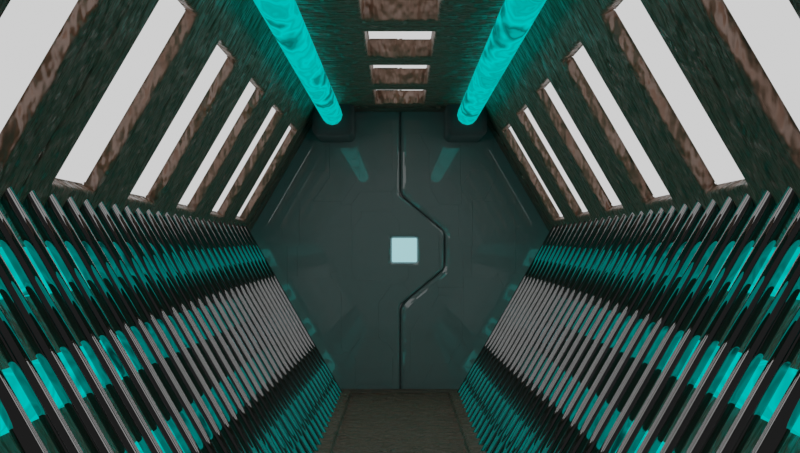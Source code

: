 # Source: corridor_a.blend  (saved by Blender 2.93.20; exported with 4.5.12 LTS)
import bpy
from mathutils import Matrix  # noqa: F401  (used for matrix-valued properties, if any)

bpy.ops.wm.read_factory_settings(use_empty=True)
scene = bpy.context.scene
scene.name = 'Scene'

# ---- collections
col_collection = bpy.data.collections.new('Collection'); scene.collection.children.link(col_collection)

# ---- materials (node trees are filled in below, after node groups)
mat_material_001 = bpy.data.materials.new('Material.001')
mat_light_panels = bpy.data.materials.new('Light Panels')
mat_material_002 = bpy.data.materials.new('Material.002')
mat_steel_pipe = bpy.data.materials.new('steel pipe')
mat_material_003 = bpy.data.materials.new('Material.003')
mat_light_panels_door = bpy.data.materials.new('Light Panels Door')
mat_material_004 = bpy.data.materials.new('Material.004')

# ---- material node trees
mat_material_001.use_nodes = True; mat_material_001.node_tree.nodes.clear()
_N = mat_material_001.node_tree.nodes; _L = mat_material_001.node_tree.links
n0 = _N.new('ShaderNodeOutputMaterial'); n0.name = 'Material Output'; n0.location = (986, -11)
n1 = _N.new('ShaderNodeDisplacement'); n1.name = 'Displacement'; n1.location = (704, -86)
n1.inputs[2].default_value = 1.0
n2 = _N.new('ShaderNodeTexNoise'); n2.name = 'Noise Texture'; n2.location = (-266, 217)
n2.inputs[2].default_value = 10.0
n3 = _N.new('ShaderNodeBsdfPrincipled'); n3.name = 'Principled BSDF'; n3.location = (-68, 398)
n3.distribution = 'GGX'
n3.subsurface_method = 'BURLEY'
n3.inputs[0].default_value = (0.1337, 0.05815, 0.03003, 1.0)
n3.inputs[3].default_value = 1.45
n3.inputs[13].default_value = 1.0
n3.inputs[27].default_value = (0.0, 0.0, 0.0, 1.0)
n3.inputs[28].default_value = 1.0
n4 = _N.new('ShaderNodeMath'); n4.name = 'Math'; n4.location = (484, -251)
n4.inputs[2].default_value = 0.0
n5 = _N.new('ShaderNodeTexVoronoi'); n5.name = 'Voronoi Texture'; n5.location = (-52, -240)
n6 = _N.new('ShaderNodeTexNoise'); n6.name = 'Noise Texture.001'; n6.location = (-56, -489)
n6.inputs[2].default_value = 20.0
n7 = _N.new('ShaderNodeValToRGB'); n7.name = 'ColorRamp'; n7.location = (164, -462)
while len(n7.color_ramp.elements) > 1: n7.color_ramp.elements.remove(n7.color_ramp.elements[-1])
n7.color_ramp.elements[0].position = 0.0; n7.color_ramp.elements[0].color = (0.8106, 0.8106, 0.8106, 1.0)
_e = n7.color_ramp.elements.new(1.0); _e.color = (1.0, 1.0, 1.0, 1.0)
_L.new(n3.outputs[0], n0.inputs[0])
_L.new(n1.outputs[0], n0.inputs[2])
_L.new(n5.outputs[1], n4.inputs[0])
_L.new(n2.outputs[0], n3.inputs[2])
_L.new(n4.outputs[0], n1.inputs[0])
_L.new(n6.outputs[0], n7.inputs[0])
_L.new(n7.outputs[0], n4.inputs[1])
n0.is_active_output = True
mat_light_panels.use_nodes = True; mat_light_panels.node_tree.nodes.clear()
_N = mat_light_panels.node_tree.nodes; _L = mat_light_panels.node_tree.links
n0 = _N.new('ShaderNodeOutputMaterial'); n0.name = 'Material Output'; n0.location = (300, 300)
n1 = _N.new('ShaderNodeEmission'); n1.name = 'Emission'; n1.location = (76, 269)
_L.new(n1.outputs[0], n0.inputs[0])
n0.is_active_output = True
mat_material_002.use_nodes = True; mat_material_002.node_tree.nodes.clear()
_N = mat_material_002.node_tree.nodes; _L = mat_material_002.node_tree.links
n0 = _N.new('ShaderNodeOutputMaterial'); n0.name = 'Material Output'; n0.location = (634, 300)
n1 = _N.new('ShaderNodeEmission'); n1.name = 'Emission'; n1.location = (436, 280)
n2 = _N.new('ShaderNodeValToRGB'); n2.name = 'ColorRamp'; n2.location = (116, 239)
while len(n2.color_ramp.elements) > 1: n2.color_ramp.elements.remove(n2.color_ramp.elements[-1])
n2.color_ramp.elements[0].position = 0.1955; n2.color_ramp.elements[0].color = (0.0, 0.0, 0.0, 1.0)
_e = n2.color_ramp.elements.new(0.7818); _e.color = (0.0, 1.0, 0.9024, 1.0)
n3 = _N.new('ShaderNodeTexNoise'); n3.name = 'Noise Texture'; n3.location = (-104, 251)
n4 = _N.new('ShaderNodeTexNoise'); n4.name = 'Noise Texture.001'; n4.location = (-329, 242)
_L.new(n1.outputs[0], n0.inputs[0])
_L.new(n3.outputs[0], n2.inputs[0])
_L.new(n2.outputs[0], n1.inputs[0])
_L.new(n4.outputs[0], n3.inputs[0])
n0.is_active_output = True
mat_steel_pipe.use_nodes = True; mat_steel_pipe.node_tree.nodes.clear()
_N = mat_steel_pipe.node_tree.nodes; _L = mat_steel_pipe.node_tree.links
n0 = _N.new('ShaderNodeBsdfPrincipled'); n0.name = 'Principled BSDF'; n0.location = (10, 300)
n0.distribution = 'GGX'
n0.subsurface_method = 'BURLEY'
n0.inputs[0].default_value = (0.2343, 0.2343, 0.2343, 1.0)
n0.inputs[1].default_value = 1.0
n0.inputs[2].default_value = 0.0
n0.inputs[3].default_value = 1.45
n0.inputs[13].default_value = 1.0
n0.inputs[27].default_value = (0.0, 0.0, 0.0, 1.0)
n0.inputs[28].default_value = 1.0
n1 = _N.new('ShaderNodeOutputMaterial'); n1.name = 'Material Output'; n1.location = (300, 300)
_L.new(n0.outputs[0], n1.inputs[0])
n1.is_active_output = True
mat_material_003.use_nodes = True; mat_material_003.node_tree.nodes.clear()
_N = mat_material_003.node_tree.nodes; _L = mat_material_003.node_tree.links
n0 = _N.new('ShaderNodeBsdfPrincipled'); n0.name = 'Principled BSDF'; n0.location = (-68, 398)
n0.distribution = 'GGX'
n0.subsurface_method = 'BURLEY'
n0.inputs[0].default_value = (0.2308, 0.2308, 0.2308, 1.0)
n0.inputs[2].default_value = 0.0
n0.inputs[3].default_value = 1.45
n0.inputs[13].default_value = 1.0
n0.inputs[27].default_value = (0.0, 0.0, 0.0, 1.0)
n0.inputs[28].default_value = 1.0
n1 = _N.new('ShaderNodeOutputMaterial'); n1.name = 'Material Output'; n1.location = (735, -11)
n2 = _N.new('ShaderNodeDisplacement'); n2.name = 'Displacement'; n2.location = (453, -86)
n2.inputs[2].default_value = 1.0
n3 = _N.new('ShaderNodeTexVoronoi'); n3.name = 'Voronoi Texture'; n3.location = (-126, -226)
n3.distance = 'CHEBYCHEV'
_L.new(n0.outputs[0], n1.inputs[0])
_L.new(n2.outputs[0], n1.inputs[2])
_L.new(n3.outputs[1], n2.inputs[0])
n1.is_active_output = True
mat_light_panels_door.use_nodes = True; mat_light_panels_door.node_tree.nodes.clear()
_N = mat_light_panels_door.node_tree.nodes; _L = mat_light_panels_door.node_tree.links
n0 = _N.new('ShaderNodeOutputMaterial'); n0.name = 'Material Output'; n0.location = (300, 300)
n1 = _N.new('ShaderNodeEmission'); n1.name = 'Emission'; n1.location = (76, 269)
n1.inputs[0].default_value = (0.4418, 0.9257, 1.0, 1.0)
_L.new(n1.outputs[0], n0.inputs[0])
n0.is_active_output = True
mat_material_004.use_nodes = True; mat_material_004.node_tree.nodes.clear()
_N = mat_material_004.node_tree.nodes; _L = mat_material_004.node_tree.links
n0 = _N.new('ShaderNodeBsdfPrincipled'); n0.name = 'Principled BSDF'; n0.location = (10, 300)
n0.distribution = 'GGX'
n0.subsurface_method = 'BURLEY'
n0.inputs[0].default_value = (0.1769, 0.1769, 0.1769, 1.0)
n0.inputs[1].default_value = 1.0
n0.inputs[2].default_value = 1.0
n0.inputs[3].default_value = 1.45
n0.inputs[13].default_value = 1.0
n0.inputs[27].default_value = (0.0, 0.0, 0.0, 1.0)
n0.inputs[28].default_value = 1.0
n1 = _N.new('ShaderNodeOutputMaterial'); n1.name = 'Material Output'; n1.location = (300, 300)
_L.new(n0.outputs[0], n1.inputs[0])
n1.is_active_output = True

# ---- world
world_world = bpy.data.worlds.new('World'); scene.world = world_world
world_world.use_nodes = True; world_world.node_tree.nodes.clear()
_N = world_world.node_tree.nodes; _L = world_world.node_tree.links
n0 = _N.new('ShaderNodeOutputWorld'); n0.name = 'World Output'; n0.location = (300, 300)
n1 = _N.new('ShaderNodeBackground'); n1.name = 'Background'; n1.location = (10, 300)
n1.inputs[0].default_value = (0.05088, 0.05088, 0.05088, 1.0)
_L.new(n1.outputs[0], n0.inputs[0])
n0.is_active_output = True
world_world.color = (0.05088, 0.05088, 0.05088)
world_world.use_sun_shadow = False
world_world.sun_shadow_jitter_overblur = 0.0

# ---- cameras
cam_camera_001 = bpy.data.cameras.new('Camera.001')

# ---- meshes
me_cylinder = bpy.data.meshes.new('Cylinder')
me_cylinder.from_pydata([(-1.0, -1.248, -2.162), (1.0, -1.248, -2.162), (-0.509, -2.251, 0.4253), (0.509, -2.251, 0.4253), (-0.509, -1.494, 1.737), (0.509, -1.494, 1.737), (-1.0, -1.5, -2.598), (1.0, -1.5, -2.598), (-1.0, -3.0, 3.676e-07), (1.0, -3.0, 1.887e-07), (-1.0, -1.5, 2.598), (1.0, -1.5, 2.598), (-1.0, -2.497, 3.156e-07), (-0.7377, -0.3532, 2.162), (0.7377, -0.3532, 2.162), (1.0, -2.497, 1.195e-07), (-0.509, -2.352, 0.4835), (-0.509, -1.595, 1.795), (0.509, -1.595, 1.795), (0.509, -2.352, 0.4835), (-1.0, -1.248, 2.162), (1.0, -1.248, 2.162), (-0.7377, -0.3532, 2.381), (0.7377, -0.3532, 2.381), (-1.0, -0.1667, -2.598), (-1.0, -0.5, -2.598), (-1.0, -0.8333, -2.598), (-1.0, -1.167, -2.598), (1.0, -1.167, -2.598), (1.0, -0.8333, -2.598), (1.0, -0.5, -2.598), (1.0, -0.1667, -2.598), (-1.0, -0.1387, -2.162), (-1.0, -0.4162, -2.162), (-1.0, -0.7319, -2.162), (-1.0, -1.009, -2.162), (1.0, -1.009, -2.162), (1.0, -0.7319, -2.162), (1.0, -0.4162, -2.162), (1.0, -0.1387, -2.162), (-1.0, -0.7319, -2.106), (-1.0, -1.009, -2.106), (1.0, -1.009, -2.106), (1.0, -0.7319, -2.106), (-1.0, 0.0, 2.598), (1.0, 0.0, 2.598), (-1.0, 0.0, 2.162), (1.0, -1.192e-07, 2.162), (-0.7377, -5.96e-08, 2.162), (0.7377, -5.96e-08, 2.162), (-0.7377, -5.96e-08, 2.381), (0.7377, -5.96e-08, 2.381), (-1.0, -1.192e-07, -2.598), (1.0, -1.49e-07, -2.598), (-1.0, -1.341e-07, -2.162), (1.0, -1.043e-07, -2.162)], [], [(27, 28, 7, 6), (6, 7, 9, 8), (8, 9, 11, 10), (4, 5, 18, 17), (36, 1, 7, 28), (12, 0, 6, 8), (1, 15, 9, 7), (20, 12, 8, 10), (15, 21, 11, 9), (46, 20, 10, 44), (0, 12, 15, 1), (35, 0, 1, 36), (3, 2, 16, 19), (4, 2, 12, 20), (3, 5, 21, 15), (5, 4, 20, 21), (2, 3, 15, 12), (16, 17, 18, 19), (2, 4, 17, 16), (5, 3, 19, 18), (48, 13, 20, 46), (13, 14, 21, 20), (49, 14, 23, 51), (14, 13, 22, 23), (54, 32, 39, 55), (32, 33, 38, 39), (33, 34, 37, 38), (34, 35, 41, 40), (55, 39, 31, 53), (39, 38, 30, 31), (38, 37, 29, 30), (37, 36, 28, 29), (0, 35, 27, 6), (35, 34, 26, 27), (34, 33, 25, 26), (33, 32, 24, 25), (52, 53, 31, 24), (24, 31, 30, 25), (25, 30, 29, 26), (26, 29, 28, 27), (40, 41, 42, 43), (35, 36, 42, 41), (37, 34, 40, 43), (36, 37, 43, 42), (13, 48, 50, 22), (22, 50, 51, 23), (14, 49, 47, 21), (21, 47, 45, 11), (10, 11, 45, 44), (32, 54, 52, 24)])
me_cylinder.polygons.foreach_set('use_smooth', [True] * 50)
me_cylinder.polygons.foreach_set('material_index', [0, 0, 0, 0, 0, 0, 0, 0, 0, 0, 0, 0, 0, 0, 0, 0, 0, 1, 0, 0, 0, 0, 0, 0, 0, 0, 0, 0, 0, 0, 0, 0, 0, 0, 0, 0, 0, 0, 0, 0, 0, 0, 0, 0, 0, 1, 0, 0, 0, 0])
_uv = me_cylinder.uv_layers.new(name='UVMap')
_uv.uv.foreach_set('vector', [0.6852, 0.5, 0.6852, 1.0, 0.6667, 1.0, 0.6667, 0.5, 0.6667, 0.5, 0.6667, 1.0, 0.5, 1.0, 0.5, 0.5, 0.5, 0.5, 0.5, 1.0, 0.3333, 1.0, 0.3333, 0.5, 0.4883, 0.1305, 0.2338, 0.1305, 0.2338, 0.1305, 0.4883, 0.1305, 0.423, 0.1723, 0.423, 0.1501, 0.4578, 0.13, 0.4578, 0.1567, 0.75, 0.05024, 0.923, 0.1501, 0.9578, 0.13, 0.75, 0.01, 0.423, 0.1501, 0.25, 0.05024, 0.25, 0.01, 0.4578, 0.13, 0.577, 0.1501, 0.75, 0.05024, 0.75, 0.01, 0.5422, 0.13, 0.25, 0.05024, 0.077, 0.1501, 0.04215, 0.13, 0.25, 0.01, 0.577, 0.25, 0.577, 0.1501, 0.5422, 0.13, 0.5422, 0.25, 0.923, 0.1501, 0.75, 0.05024, 0.25, 0.05024, 0.423, 0.1501, 0.923, 0.1723, 0.923, 0.1501, 0.423, 0.1501, 0.423, 0.1723, 0.3387, 0.06988, 0.5932, 0.06988, 0.5932, 0.06988, 0.3387, 0.06988, 0.4883, 0.1305, 0.5932, 0.06988, 0.75, 0.05024, 0.577, 0.1501, 0.3387, 0.06988, 0.2338, 0.1305, 0.077, 0.1501, 0.25, 0.05024, 0.2338, 0.1305, 0.4883, 0.1305, 0.577, 0.1501, 0.077, 0.1501, 0.5932, 0.06988, 0.3387, 0.06988, 0.25, 0.05024, 0.75, 0.05024, 0.5932, 0.06988, 0.4883, 0.1305, 0.2338, 0.1305, 0.3387, 0.06988, 0.5932, 0.06988, 0.4883, 0.1305, 0.4883, 0.1305, 0.5932, 0.06988, 0.2338, 0.1305, 0.3387, 0.06988, 0.3387, 0.06988, 0.2338, 0.1305, 0.5114, 0.25, 0.5114, 0.1711, 0.577, 0.1501, 0.577, 0.25, 0.5114, 0.1711, 0.1426, 0.1711, 0.077, 0.1501, 0.577, 0.1501, 0.1426, 0.25, 0.1426, 0.1711, 0.1426, 0.1711, 0.1426, 0.25, 0.1426, 0.1711, 0.5114, 0.1711, 0.5114, 0.1711, 0.1426, 0.1711, 0.923, 0.25, 0.923, 0.2389, 0.423, 0.2389, 0.423, 0.25, 0.923, 0.2389, 0.923, 0.2167, 0.423, 0.2167, 0.423, 0.2389, 0.923, 0.2167, 0.923, 0.1945, 0.423, 0.1945, 0.423, 0.2167, 0.923, 0.1945, 0.923, 0.1723, 0.923, 0.1723, 0.923, 0.1945, 0.423, 0.25, 0.423, 0.2389, 0.4578, 0.2367, 0.4578, 0.25, 0.423, 0.2389, 0.423, 0.2167, 0.4578, 0.21, 0.4578, 0.2367, 0.423, 0.2167, 0.423, 0.1945, 0.4578, 0.1833, 0.4578, 0.21, 0.423, 0.1945, 0.423, 0.1723, 0.4578, 0.1567, 0.4578, 0.1833, 0.923, 0.1501, 0.923, 0.1723, 0.9578, 0.1567, 0.9578, 0.13, 0.923, 0.1723, 0.923, 0.1945, 0.9578, 0.1833, 0.9578, 0.1567, 0.923, 0.1945, 0.923, 0.2167, 0.9578, 0.21, 0.9578, 0.1833, 0.923, 0.2167, 0.923, 0.2389, 0.9578, 0.2367, 0.9578, 0.21, 0.75, 0.5, 0.75, 1.0, 0.7407, 1.0, 0.7407, 0.5, 0.7407, 0.5, 0.7407, 1.0, 0.7222, 1.0, 0.7222, 0.5, 0.7222, 0.5, 0.7222, 1.0, 0.7037, 1.0, 0.7037, 0.5, 0.7037, 0.5, 0.7037, 1.0, 0.6852, 1.0, 0.6852, 0.5, 0.923, 0.1945, 0.923, 0.1723, 0.423, 0.1723, 0.423, 0.1945, 0.923, 0.1723, 0.423, 0.1723, 0.423, 0.1723, 0.923, 0.1723, 0.423, 0.1945, 0.923, 0.1945, 0.923, 0.1945, 0.423, 0.1945, 0.423, 0.1723, 0.423, 0.1945, 0.423, 0.1945, 0.423, 0.1723, 0.5114, 0.1711, 0.5114, 0.25, 0.5114, 0.25, 0.5114, 0.1711, 0.5114, 0.1711, 0.5114, 0.25, 0.1426, 0.25, 0.1426, 0.1711, 0.1426, 0.1711, 0.1426, 0.25, 0.077, 0.25, 0.077, 0.1501, 0.077, 0.1501, 0.077, 0.25, 0.04215, 0.25, 0.04215, 0.13, 0.3333, 0.5, 0.3333, 1.0, 0.25, 1.0, 0.25, 0.5, 0.923, 0.2389, 0.923, 0.25, 0.9578, 0.25, 0.9578, 0.2367])
me_cylinder.materials.append(mat_material_001)
me_cylinder.materials.append(mat_light_panels)
me_cylinder.use_remesh_fix_poles = True
me_cylinder.use_remesh_preserve_attributes = False
me_cylinder.update()
me_cylinder_003 = bpy.data.meshes.new('Cylinder.003')
me_cylinder_003.from_pydata([(-6.906e-09, 0.835, -0.261), (-2.712e-09, 0.835, 0.261), (0.7232, 0.4175, -0.261), (0.7232, 0.4175, 0.261), (0.7232, -0.4175, -0.261), (0.7232, -0.4175, 0.261), (-8.297e-08, -0.835, -0.261), (-7.878e-08, -0.835, 0.261), (-0.7232, -0.4175, -0.261), (-0.7232, -0.4175, 0.261), (-0.7232, 0.4175, -0.261), (-0.7232, 0.4175, 0.261), (0.0, 1.0, -1.0), (0.866, 0.5, -1.0), (0.866, 0.5, 1.0), (0.0, 1.0, 1.0), (0.866, -0.5, -1.0), (0.866, -0.5, 1.0), (-8.742e-08, -1.0, -1.0), (-8.742e-08, -1.0, 1.0), (-0.866, -0.5, -1.0), (-0.866, -0.5, 1.0), (-0.866, 0.5, -1.0), (-0.866, 0.5, 1.0), (-6.906e-09, 0.835, -0.8172), (0.7232, 0.4175, -0.8172), (0.7232, 0.4175, 0.8172), (-2.712e-09, 0.835, 0.8172), (0.7232, -0.4175, -0.8172), (0.7232, -0.4175, 0.8172), (-8.297e-08, -0.835, -0.8172), (-7.878e-08, -0.835, 0.8172), (-0.7232, -0.4175, -0.8172), (-0.7232, -0.4175, 0.8172), (-0.7232, 0.4175, -0.8172), (-0.7232, 0.4175, 0.8172), (-0.8029, -0.4636, -0.261), (-0.8029, -0.4636, 0.261), (-0.8029, 0.4636, -0.261), (-0.8029, 0.4636, 0.261), (-2.536e-09, 0.9271, -0.261), (6.726e-10, 0.9271, 0.261), (0.8029, 0.4636, -0.261), (0.8029, 0.4636, 0.261), (0.8029, -0.4636, -0.261), (0.8029, -0.4636, 0.261), (-8.699e-08, -0.9271, -0.261), (-8.378e-08, -0.9271, 0.261)], [], [(12, 15, 14, 13), (13, 14, 17, 16), (16, 17, 19, 18), (18, 19, 21, 20), (5, 3, 43, 45), (20, 21, 23, 22), (22, 23, 15, 12), (6, 8, 36, 46), (25, 24, 12, 13), (27, 26, 14, 15), (28, 25, 13, 16), (26, 29, 17, 14), (30, 28, 16, 18), (29, 31, 19, 17), (32, 30, 18, 20), (31, 33, 21, 19), (34, 32, 20, 22), (33, 35, 23, 21), (24, 34, 22, 12), (35, 27, 15, 23), (11, 9, 37, 39), (2, 4, 44, 42), (7, 5, 45, 47), (8, 10, 38, 36), (2, 0, 24, 25), (1, 3, 26, 27), (4, 2, 25, 28), (3, 5, 29, 26), (6, 4, 28, 30), (5, 7, 31, 29), (8, 6, 30, 32), (7, 9, 33, 31), (10, 8, 32, 34), (9, 11, 35, 33), (0, 10, 34, 24), (11, 1, 27, 35), (38, 40, 41, 39), (36, 38, 39, 37), (40, 42, 43, 41), (42, 44, 45, 43), (44, 46, 47, 45), (46, 36, 37, 47), (10, 0, 40, 38), (0, 2, 42, 40), (9, 7, 47, 37), (4, 6, 46, 44), (1, 11, 39, 41), (3, 1, 41, 43)])
_uv = me_cylinder_003.uv_layers.new(name='UVMap')
_uv.uv.foreach_set('vector', [1.0, 0.5, 1.0, 1.0, 0.8333, 1.0, 0.8333, 0.5, 0.8333, 0.5, 0.8333, 1.0, 0.6667, 1.0, 0.6667, 0.5, 0.6667, 0.5, 0.6667, 1.0, 0.5, 1.0, 0.5, 0.5, 0.5, 0.5, 0.5, 1.0, 0.3333, 1.0, 0.3333, 0.5, 0.5937, 0.1498, 0.5937, 0.3502, 0.5937, 0.3502, 0.5937, 0.1498, 0.3333, 0.5, 0.3333, 1.0, 0.1667, 1.0, 0.1667, 0.5, 0.1667, 0.5, 0.1667, 1.0, -8.941e-08, 1.0, -8.941e-08, 0.5, 0.5799, 0.04959, 0.4063, 0.1498, 0.4063, 0.1498, 0.5799, 0.04959, 0.9236, 0.3502, 0.75, 0.4504, 0.75, 0.49, 0.9578, 0.37, 0.25, 0.4504, 0.4236, 0.3502, 0.4578, 0.37, 0.25, 0.49, 0.9236, 0.1498, 0.9236, 0.3502, 0.9578, 0.37, 0.9578, 0.13, 0.4236, 0.3502, 0.4236, 0.1498, 0.4578, 0.13, 0.4578, 0.37, 0.75, 0.04959, 0.9236, 0.1498, 0.9578, 0.13, 0.75, 0.01, 0.4236, 0.1498, 0.25, 0.04959, 0.25, 0.01, 0.4578, 0.13, 0.5764, 0.1498, 0.75, 0.04959, 0.75, 0.01, 0.5422, 0.13, 0.25, 0.04959, 0.07644, 0.1498, 0.04215, 0.13, 0.25, 0.01, 0.5764, 0.3502, 0.5764, 0.1498, 0.5422, 0.13, 0.5422, 0.37, 0.07644, 0.1498, 0.07644, 0.3502, 0.04215, 0.37, 0.04215, 0.13, 0.75, 0.4504, 0.5764, 0.3502, 0.5422, 0.37, 0.75, 0.49, 0.07644, 0.3502, 0.25, 0.4504, 0.25, 0.49, 0.04215, 0.37, 0.2466, 0.3502, 0.2466, 0.1498, 0.2466, 0.1498, 0.2466, 0.3502, 0.7534, 0.3502, 0.7534, 0.1498, 0.7534, 0.1498, 0.7534, 0.3502, 0.4201, 0.04959, 0.5937, 0.1498, 0.5937, 0.1498, 0.4201, 0.04959, 0.4063, 0.1498, 0.4063, 0.3502, 0.4063, 0.3502, 0.4063, 0.1498, 0.7534, 0.3502, 0.5799, 0.4504, 0.75, 0.4504, 0.9236, 0.3502, 0.4201, 0.4504, 0.5937, 0.3502, 0.4236, 0.3502, 0.25, 0.4504, 0.7534, 0.1498, 0.7534, 0.3502, 0.9236, 0.3502, 0.9236, 0.1498, 0.5937, 0.3502, 0.5937, 0.1498, 0.4236, 0.1498, 0.4236, 0.3502, 0.5799, 0.04959, 0.7534, 0.1498, 0.9236, 0.1498, 0.75, 0.04959, 0.5937, 0.1498, 0.4201, 0.04959, 0.25, 0.04959, 0.4236, 0.1498, 0.4063, 0.1498, 0.5799, 0.04959, 0.75, 0.04959, 0.5764, 0.1498, 0.4201, 0.04959, 0.2466, 0.1498, 0.07644, 0.1498, 0.25, 0.04959, 0.4063, 0.3502, 0.4063, 0.1498, 0.5764, 0.1498, 0.5764, 0.3502, 0.2466, 0.1498, 0.2466, 0.3502, 0.07644, 0.3502, 0.07644, 0.1498, 0.5799, 0.4504, 0.4063, 0.3502, 0.5764, 0.3502, 0.75, 0.4504, 0.2466, 0.3502, 0.4201, 0.4504, 0.25, 0.4504, 0.07644, 0.3502, 0.4063, 0.3502, 0.5799, 0.4504, 0.4201, 0.4504, 0.2466, 0.3502, 0.4063, 0.1498, 0.4063, 0.3502, 0.2466, 0.3502, 0.2466, 0.1498, 0.5799, 0.4504, 0.7534, 0.3502, 0.5937, 0.3502, 0.4201, 0.4504, 0.7534, 0.3502, 0.7534, 0.1498, 0.5937, 0.1498, 0.5937, 0.3502, 0.7534, 0.1498, 0.5799, 0.04959, 0.4201, 0.04959, 0.5937, 0.1498, 0.5799, 0.04959, 0.4063, 0.1498, 0.2466, 0.1498, 0.4201, 0.04959, 0.4063, 0.3502, 0.5799, 0.4504, 0.5799, 0.4504, 0.4063, 0.3502, 0.5799, 0.4504, 0.7534, 0.3502, 0.7534, 0.3502, 0.5799, 0.4504, 0.2466, 0.1498, 0.4201, 0.04959, 0.4201, 0.04959, 0.2466, 0.1498, 0.7534, 0.1498, 0.5799, 0.04959, 0.5799, 0.04959, 0.7534, 0.1498, 0.4201, 0.4504, 0.2466, 0.3502, 0.2466, 0.3502, 0.4201, 0.4504, 0.5937, 0.3502, 0.4201, 0.4504, 0.4201, 0.4504, 0.5937, 0.3502])
me_cylinder_003.materials.append(mat_material_001)
me_cylinder_003.use_remesh_fix_poles = True
me_cylinder_003.use_remesh_preserve_attributes = False
me_cylinder_003.update()
me_cube_001 = bpy.data.meshes.new('Cube.001')
me_cube_001.from_pydata([(11.8, 0.0, -2.6), (11.8, 0.0, 2.6), (11.8, 3.0, -2.6), (11.8, 3.0, 2.6), (12.2, 0.0, -2.6), (12.2, 0.0, 2.6), (12.2, 3.0, -2.6), (12.2, 3.0, 2.6), (11.8, 0.0, -0.8667), (11.8, 0.0, 0.8667), (11.8, 3.0, 0.8667), (11.8, 3.0, -0.8667), (12.2, 3.0, 0.8667), (12.2, 3.0, -0.8667), (12.2, 0.0, 0.8667), (12.2, 0.0, -0.8667), (11.8, -0.7, -0.2889), (11.8, -0.7, 0.2889), (11.8, 3.0, 0.2889), (11.8, 3.0, -0.2889), (12.2, 3.0, 0.2889), (12.2, 3.0, -0.2889), (12.2, -0.7, 0.2889), (12.2, -0.7, -0.2889), (11.8, 1.016, -2.6), (11.8, 1.016, 2.6), (12.2, 1.016, -2.6), (12.2, 1.016, 2.6), (12.2, 1.016, -0.8667), (12.2, 1.016, 0.8667), (11.8, 1.016, -0.8667), (11.8, 1.016, 0.8667), (11.8, 0.5534, -0.2889), (11.8, 0.5534, 0.2889), (12.2, 0.5534, -0.2889), (12.2, 0.5534, 0.2889), (11.8, 0.6775, -2.6), (11.8, 0.3387, -2.6), (12.2, 0.6775, 2.6), (12.2, 0.3387, 2.6), (12.2, 0.6775, -0.8667), (12.2, 0.3387, -0.8667), (12.2, 0.6775, 0.8667), (12.2, 0.3387, 0.8667), (12.2, 0.1356, -0.2889), (12.2, -0.2822, -0.2889), (12.2, 0.1356, 0.2889), (12.2, -0.2822, 0.2889), (11.8, 0.3387, 2.6), (11.8, 0.6775, 2.6), (12.2, 0.3387, -2.6), (12.2, 0.6775, -2.6), (11.8, 0.3387, -0.8667), (11.8, 0.6775, -0.8667), (11.8, 0.3387, 0.8667), (11.8, 0.6775, 0.8667), (11.8, -0.2822, -0.2021), (11.8, 0.1356, -0.2021), (11.8, -0.2822, 0.2021), (11.8, 0.1356, 0.2021), (11.88, -0.2822, -0.2021), (11.88, 0.1356, -0.2021), (11.88, -0.2822, 0.2021), (11.88, 0.1356, 0.2021)], [], [(31, 25, 3, 10), (10, 3, 7, 12), (43, 39, 5, 14), (14, 5, 1, 9), (37, 50, 4, 0), (39, 48, 1, 5), (4, 15, 8, 0), (22, 14, 9, 17), (50, 41, 15, 4), (47, 43, 14, 22), (2, 11, 13, 6), (18, 10, 12, 20), (24, 30, 11, 2), (33, 31, 10, 18), (30, 32, 19, 11), (32, 33, 18, 19), (11, 19, 21, 13), (19, 18, 20, 21), (41, 45, 23, 15), (45, 47, 22, 23), (15, 23, 16, 8), (23, 22, 17, 16), (21, 20, 35, 34), (13, 21, 34, 28), (57, 59, 33, 32), (53, 57, 32, 30), (59, 55, 31, 33), (36, 53, 30, 24), (20, 12, 29, 35), (6, 13, 28, 26), (7, 3, 25, 27), (2, 6, 26, 24), (12, 7, 27, 29), (55, 49, 25, 31), (9, 1, 48, 54), (54, 48, 49, 55), (0, 8, 52, 37), (37, 52, 53, 36), (17, 9, 54, 58), (58, 54, 55, 59), (8, 16, 56, 52), (52, 56, 57, 53), (16, 17, 58, 56), (58, 59, 63, 62), (34, 35, 46, 44), (44, 46, 47, 45), (28, 34, 44, 40), (40, 44, 45, 41), (35, 29, 42, 46), (46, 42, 43, 47), (26, 28, 40, 51), (51, 40, 41, 50), (27, 25, 49, 38), (38, 49, 48, 39), (24, 26, 51, 36), (36, 51, 50, 37), (29, 27, 38, 42), (42, 38, 39, 43), (60, 62, 63, 61), (57, 56, 60, 61), (56, 58, 62, 60), (59, 57, 61, 63)])
me_cube_001.polygons.foreach_set('material_index', [0, 0, 0, 0, 0, 0, 0, 0, 0, 0, 0, 0, 0, 0, 0, 0, 0, 0, 0, 0, 0, 0, 0, 0, 0, 0, 0, 0, 0, 0, 0, 0, 0, 0, 0, 0, 0, 0, 0, 0, 0, 0, 0, 0, 0, 0, 0, 0, 0, 0, 0, 0, 0, 0, 0, 0, 0, 0, 1, 0, 0, 0])
_uv = me_cube_001.uv_layers.new(name='UVMap')
_uv.uv.foreach_set('vector', [0.5417, 0.08469, 0.625, 0.08469, 0.625, 0.25, 0.5417, 0.25, 0.5417, 0.25, 0.625, 0.25, 0.625, 0.5, 0.5417, 0.5, 0.5417, 0.7218, 0.625, 0.7218, 0.625, 0.75, 0.5417, 0.75, 0.5417, 0.75, 0.625, 0.75, 0.625, 1.0, 0.5417, 1.0, 0.125, 0.7218, 0.375, 0.7218, 0.375, 0.75, 0.125, 0.75, 0.625, 0.7218, 0.875, 0.7218, 0.875, 0.75, 0.625, 0.75, 0.375, 0.75, 0.4583, 0.75, 0.4583, 1.0, 0.375, 1.0, 0.5139, 0.75, 0.5417, 0.75, 0.5417, 1.0, 0.5139, 1.0, 0.375, 0.7218, 0.4583, 0.7218, 0.4583, 0.75, 0.375, 0.75, 0.5139, 0.7218, 0.5417, 0.7218, 0.5417, 0.75, 0.5139, 0.75, 0.375, 0.25, 0.4583, 0.25, 0.4583, 0.5, 0.375, 0.5, 0.5139, 0.25, 0.5417, 0.25, 0.5417, 0.5, 0.5139, 0.5, 0.375, 0.08469, 0.4583, 0.08469, 0.4583, 0.25, 0.375, 0.25, 0.5139, 0.08469, 0.5417, 0.08469, 0.5417, 0.25, 0.5139, 0.25, 0.4583, 0.08469, 0.4861, 0.08469, 0.4861, 0.25, 0.4583, 0.25, 0.4861, 0.08469, 0.5139, 0.08469, 0.5139, 0.25, 0.4861, 0.25, 0.4583, 0.25, 0.4861, 0.25, 0.4861, 0.5, 0.4583, 0.5, 0.4861, 0.25, 0.5139, 0.25, 0.5139, 0.5, 0.4861, 0.5, 0.4583, 0.7218, 0.4861, 0.7218, 0.4861, 0.75, 0.4583, 0.75, 0.4861, 0.7218, 0.5139, 0.7218, 0.5139, 0.75, 0.4861, 0.75, 0.4583, 0.75, 0.4861, 0.75, 0.4861, 1.0, 0.4583, 1.0, 0.4861, 0.75, 0.5139, 0.75, 0.5139, 1.0, 0.4861, 1.0, 0.4861, 0.5, 0.5139, 0.5, 0.5139, 0.6653, 0.4861, 0.6653, 0.4583, 0.5, 0.4861, 0.5, 0.4861, 0.6653, 0.4583, 0.6653, 0.4861, 0.05646, 0.5139, 0.05646, 0.5139, 0.08469, 0.4861, 0.08469, 0.4583, 0.05646, 0.4861, 0.05646, 0.4861, 0.08469, 0.4583, 0.08469, 0.5139, 0.05646, 0.5417, 0.05646, 0.5417, 0.08469, 0.5139, 0.08469, 0.375, 0.05646, 0.4583, 0.05646, 0.4583, 0.08469, 0.375, 0.08469, 0.5139, 0.5, 0.5417, 0.5, 0.5417, 0.6653, 0.5139, 0.6653, 0.375, 0.5, 0.4583, 0.5, 0.4583, 0.6653, 0.375, 0.6653, 0.625, 0.5, 0.875, 0.5, 0.875, 0.6653, 0.625, 0.6653, 0.125, 0.5, 0.375, 0.5, 0.375, 0.6653, 0.125, 0.6653, 0.5417, 0.5, 0.625, 0.5, 0.625, 0.6653, 0.5417, 0.6653, 0.5417, 0.05646, 0.625, 0.05646, 0.625, 0.08469, 0.5417, 0.08469, 0.5417, 0.0, 0.625, 0.0, 0.625, 0.02823, 0.5417, 0.02823, 0.5417, 0.02823, 0.625, 0.02823, 0.625, 0.05646, 0.5417, 0.05646, 0.375, 0.0, 0.4583, 0.0, 0.4583, 0.02823, 0.375, 0.02823, 0.375, 0.02823, 0.4583, 0.02823, 0.4583, 0.05646, 0.375, 0.05646, 0.5139, 0.0, 0.5417, 0.0, 0.5417, 0.02823, 0.5139, 0.02823, 0.5139, 0.02823, 0.5417, 0.02823, 0.5417, 0.05646, 0.5139, 0.05646, 0.4583, 0.0, 0.4861, 0.0, 0.4861, 0.02823, 0.4583, 0.02823, 0.4583, 0.02823, 0.4861, 0.02823, 0.4861, 0.05646, 0.4583, 0.05646, 0.4861, 0.0, 0.5139, 0.0, 0.5139, 0.02823, 0.4861, 0.02823, 0.5139, 0.02823, 0.5139, 0.05646, 0.5139, 0.05646, 0.5139, 0.02823, 0.4861, 0.6653, 0.5139, 0.6653, 0.5139, 0.6935, 0.4861, 0.6935, 0.4861, 0.6935, 0.5139, 0.6935, 0.5139, 0.7218, 0.4861, 0.7218, 0.4583, 0.6653, 0.4861, 0.6653, 0.4861, 0.6935, 0.4583, 0.6935, 0.4583, 0.6935, 0.4861, 0.6935, 0.4861, 0.7218, 0.4583, 0.7218, 0.5139, 0.6653, 0.5417, 0.6653, 0.5417, 0.6935, 0.5139, 0.6935, 0.5139, 0.6935, 0.5417, 0.6935, 0.5417, 0.7218, 0.5139, 0.7218, 0.375, 0.6653, 0.4583, 0.6653, 0.4583, 0.6935, 0.375, 0.6935, 0.375, 0.6935, 0.4583, 0.6935, 0.4583, 0.7218, 0.375, 0.7218, 0.625, 0.6653, 0.875, 0.6653, 0.875, 0.6935, 0.625, 0.6935, 0.625, 0.6935, 0.875, 0.6935, 0.875, 0.7218, 0.625, 0.7218, 0.125, 0.6653, 0.375, 0.6653, 0.375, 0.6935, 0.125, 0.6935, 0.125, 0.6935, 0.375, 0.6935, 0.375, 0.7218, 0.125, 0.7218, 0.5417, 0.6653, 0.625, 0.6653, 0.625, 0.6935, 0.5417, 0.6935, 0.5417, 0.6935, 0.625, 0.6935, 0.625, 0.7218, 0.5417, 0.7218, 0.4861, 0.02823, 0.5139, 0.02823, 0.5139, 0.05646, 0.4861, 0.05646, 0.4861, 0.05646, 0.4861, 0.02823, 0.4861, 0.02823, 0.4861, 0.05646, 0.4861, 0.02823, 0.5139, 0.02823, 0.5139, 0.02823, 0.4861, 0.02823, 0.5139, 0.05646, 0.4861, 0.05646, 0.4861, 0.05646, 0.5139, 0.05646])
me_cube_001.materials.append(mat_material_003)
me_cube_001.materials.append(mat_light_panels_door)
me_cube_001.use_remesh_fix_poles = True
me_cube_001.use_remesh_preserve_attributes = False
me_cube_001.update()
me_cube_002 = bpy.data.meshes.new('Cube.002')
me_cube_002.from_pydata([(11.8, 0.0, -2.6), (11.8, 0.0, 2.6), (11.8, 3.0, -2.6), (11.8, 3.0, 2.6), (12.2, 0.0, -2.6), (12.2, 0.0, 2.6), (12.2, 3.0, -2.6), (12.2, 3.0, 2.6), (11.8, 0.0, -0.8667), (11.8, 0.0, 0.8667), (11.8, 3.0, 0.8667), (11.8, 3.0, -0.8667), (12.2, 3.0, 0.8667), (12.2, 3.0, -0.8667), (12.2, 0.0, 0.8667), (12.2, 0.0, -0.8667), (11.8, 0.0, -0.2889), (11.8, 0.0, 0.2889), (11.8, 2.3, 0.2889), (11.8, 2.3, -0.2889), (12.2, 2.3, 0.2889), (12.2, 2.3, -0.2889), (12.2, 0.0, 0.2889), (12.2, 0.0, -0.2889)], [], [(9, 1, 3, 10), (10, 3, 7, 12), (12, 7, 5, 14), (14, 5, 1, 9), (2, 6, 4, 0), (7, 3, 1, 5), (4, 15, 8, 0), (22, 14, 9, 17), (6, 13, 15, 4), (20, 12, 14, 22), (2, 11, 13, 6), (18, 10, 12, 20), (0, 8, 11, 2), (17, 9, 10, 18), (8, 16, 19, 11), (16, 17, 18, 19), (11, 19, 21, 13), (19, 18, 20, 21), (13, 21, 23, 15), (21, 20, 22, 23), (15, 23, 16, 8), (23, 22, 17, 16)])
_uv = me_cube_002.uv_layers.new(name='UVMap')
_uv.uv.foreach_set('vector', [0.5417, 0.0, 0.625, 0.0, 0.625, 0.25, 0.5417, 0.25, 0.5417, 0.25, 0.625, 0.25, 0.625, 0.5, 0.5417, 0.5, 0.5417, 0.5, 0.625, 0.5, 0.625, 0.75, 0.5417, 0.75, 0.5417, 0.75, 0.625, 0.75, 0.625, 1.0, 0.5417, 1.0, 0.125, 0.5, 0.375, 0.5, 0.375, 0.75, 0.125, 0.75, 0.625, 0.5, 0.875, 0.5, 0.875, 0.75, 0.625, 0.75, 0.375, 0.75, 0.4583, 0.75, 0.4583, 1.0, 0.375, 1.0, 0.5139, 0.75, 0.5417, 0.75, 0.5417, 1.0, 0.5139, 1.0, 0.375, 0.5, 0.4583, 0.5, 0.4583, 0.75, 0.375, 0.75, 0.5139, 0.5, 0.5417, 0.5, 0.5417, 0.75, 0.5139, 0.75, 0.375, 0.25, 0.4583, 0.25, 0.4583, 0.5, 0.375, 0.5, 0.5139, 0.25, 0.5417, 0.25, 0.5417, 0.5, 0.5139, 0.5, 0.375, 0.0, 0.4583, 0.0, 0.4583, 0.25, 0.375, 0.25, 0.5139, 0.0, 0.5417, 0.0, 0.5417, 0.25, 0.5139, 0.25, 0.4583, 0.0, 0.4861, 0.0, 0.4861, 0.25, 0.4583, 0.25, 0.4861, 0.0, 0.5139, 0.0, 0.5139, 0.25, 0.4861, 0.25, 0.4583, 0.25, 0.4861, 0.25, 0.4861, 0.5, 0.4583, 0.5, 0.4861, 0.25, 0.5139, 0.25, 0.5139, 0.5, 0.4861, 0.5, 0.4583, 0.5, 0.4861, 0.5, 0.4861, 0.75, 0.4583, 0.75, 0.4861, 0.5, 0.5139, 0.5, 0.5139, 0.75, 0.4861, 0.75, 0.4583, 0.75, 0.4861, 0.75, 0.4861, 1.0, 0.4583, 1.0, 0.4861, 0.75, 0.5139, 0.75, 0.5139, 1.0, 0.4861, 1.0])
me_cube_002.materials.append(mat_material_003)
me_cube_002.use_remesh_fix_poles = True
me_cube_002.use_remesh_preserve_attributes = False
me_cube_002.update()
me_cube_003 = bpy.data.meshes.new('Cube.003')
me_cube_003.from_pydata([(10.7, -1.3, 1.7), (10.7, -1.3, 2.3), (10.7, -0.7, 1.7), (10.7, -0.7, 2.3), (12.3, -1.3, 1.7), (12.3, -1.3, 2.3), (12.3, -0.7, 1.7), (12.3, -0.7, 2.3)], [], [(0, 1, 3, 2), (2, 3, 7, 6), (6, 7, 5, 4), (4, 5, 1, 0), (2, 6, 4, 0), (7, 3, 1, 5)])
_uv = me_cube_003.uv_layers.new(name='UVMap')
_uv.uv.foreach_set('vector', [0.375, 0.0, 0.625, 0.0, 0.625, 0.25, 0.375, 0.25, 0.375, 0.25, 0.625, 0.25, 0.625, 0.5, 0.375, 0.5, 0.375, 0.5, 0.625, 0.5, 0.625, 0.75, 0.375, 0.75, 0.375, 0.75, 0.625, 0.75, 0.625, 1.0, 0.375, 1.0, 0.125, 0.5, 0.375, 0.5, 0.375, 0.75, 0.125, 0.75, 0.625, 0.5, 0.875, 0.5, 0.875, 0.75, 0.625, 0.75])
me_cube_003.materials.append(mat_material_004)
me_cube_003.use_remesh_fix_poles = True
me_cube_003.use_remesh_preserve_attributes = False
me_cube_003.update()

# ---- curves / text
cu_nurbspath = bpy.data.curves.new('NurbsPath', 'CURVE')
cu_nurbspath.dimensions = '3D'
_sp = cu_nurbspath.splines.new('NURBS'); _sp.points.add(2)
_sp.points.foreach_set('co', [-1.0, -1.234, -1.932, 1.0, 2.927e-17, -1.234, -1.932, 1.0, 1.0, -1.234, -1.932, 1.0])
_sp.order_u = 3
_sp.order_v = 0
_sp.use_endpoint_u = True
cu_nurbspath.materials.append(mat_material_002)
cu_nurbspath.use_path = True
cu_nurbspath.bevel_depth = 0.15
cu_nurbspath.fill_mode = 'FULL'
cu_nurbspath_001 = bpy.data.curves.new('NurbsPath.001', 'CURVE')
cu_nurbspath_001.dimensions = '3D'
_sp = cu_nurbspath_001.splines.new('NURBS'); _sp.points.add(4)
_sp.points.foreach_set('co', [-0.7973, -0.845, -2.209, 1.0, -0.7973, -1.217, -1.566, 1.0, -0.7973, -1.589, -0.9222, 1.0, -0.7973, -1.961, -0.2788, 1.0, -0.7973, -2.333, 0.3647, 1.0])
_sp.order_u = 5
_sp.order_v = 0
_sp.use_endpoint_u = True
cu_nurbspath_001.materials.append(mat_steel_pipe)
cu_nurbspath_001.use_path = True
cu_nurbspath_001.bevel_depth = 0.05
cu_nurbspath_001.fill_mode = 'FULL'
cu_nurbspath_002 = bpy.data.curves.new('NurbsPath.002', 'CURVE')
cu_nurbspath_002.dimensions = '3D'
_sp = cu_nurbspath_002.splines.new('NURBS'); _sp.points.add(2)
_sp.points.foreach_set('co', [-1.0, -1.0, 2.0, 1.0, 0.0, -1.0, 2.0, 1.0, 1.0, -1.0, 2.0, 1.0])
_sp.order_u = 3
_sp.order_v = 0
_sp.use_endpoint_u = True
cu_nurbspath_002.materials.append(mat_material_002)
cu_nurbspath_002.use_path = True
cu_nurbspath_002.bevel_depth = 0.15
cu_nurbspath_002.fill_mode = 'FULL'

# ---- objects
ob_cylinder = bpy.data.objects.new('Cylinder', me_cylinder)
ob_nurbspath = bpy.data.objects.new('NurbsPath', cu_nurbspath)
ob_nurbspath_001 = bpy.data.objects.new('NurbsPath.001', cu_nurbspath_001)
ob_empty = bpy.data.objects.new('Empty', None)
ob_cylinder_001 = bpy.data.objects.new('Cylinder.001', me_cylinder_003)
ob_cube = bpy.data.objects.new('Cube', me_cube_001)
ob_cube_001 = bpy.data.objects.new('Cube.001', me_cube_002)
ob_camera = bpy.data.objects.new('Camera', cam_camera_001)
ob_nurbspath_002 = bpy.data.objects.new('NurbsPath.002', cu_nurbspath_002)
ob_cube_002 = bpy.data.objects.new('Cube.002', me_cube_003)

# ---- transforms, parenting, visibility, modifiers, constraints
ob_cylinder.location = (0.0, 0.0, 0.0)
_m = ob_cylinder.modifiers.new('Mirror', 'MIRROR')
_m.use_axis = (False, True, False)
_m = ob_cylinder.modifiers.new('Bevel', 'BEVEL')
_m.segments = 5
_m.limit_method = 'NONE'
_m.angle_limit = 0.2862
_m = ob_cylinder.modifiers.new('Array', 'ARRAY')
_m.count = 6
ob_nurbspath.location = (0.0, 0.0, 0.0)
_m = ob_nurbspath.modifiers.new('Array', 'ARRAY')
_m.count = 4
_m.relative_offset_displace = (0.0, -1.15, 2.0)
_m = ob_nurbspath.modifiers.new('Mirror', 'MIRROR')
_m.use_axis = (False, True, False)
_m = ob_nurbspath.modifiers.new('Array.001', 'ARRAY')
_m.count = 6
ob_nurbspath_001.location = (0.0, 0.0, 0.0)
_m = ob_nurbspath_001.modifiers.new('Mirror', 'MIRROR')
_m.use_axis = (False, True, False)
_m = ob_nurbspath_001.modifiers.new('Array', 'ARRAY')
_m.count = 5
_m.relative_offset_displace = (4.0, 0.0, 0.0)
_m = ob_nurbspath_001.modifiers.new('Array.001', 'ARRAY')
_m.count = 6
_m.use_relative_offset = False
_m.use_object_offset = True
_m.offset_object = ob_empty
ob_empty.location = (2.0, 0.0, 0.0)
ob_cylinder_001.location = (12.0, 0.0, 0.0)
ob_cylinder_001.rotation_euler = (-0.0, 1.571, 0.0)
ob_cylinder_001.scale = (3.0, 3.0, 1.0)
_m = ob_cylinder_001.modifiers.new('Bevel', 'BEVEL')
_m.segments = 6
_m.limit_method = 'NONE'
ob_cube.location = (0.0, 0.0, 0.0)
_m = ob_cube.modifiers.new('Bevel', 'BEVEL')
_m.segments = 6
_m.limit_method = 'NONE'
ob_cube_001.location = (0.0, -3.0, 0.0)
_m = ob_cube_001.modifiers.new('Bevel', 'BEVEL')
_m.segments = 6
_m.limit_method = 'NONE'
ob_camera.location = (-5.711, 0.0, 0.0)
ob_camera.rotation_euler = (1.592, -1.468e-07, -1.571)
ob_nurbspath_002.location = (0.0, 0.0, 0.0)
_m = ob_nurbspath_002.modifiers.new('Mirror', 'MIRROR')
_m.use_axis = (False, True, False)
_m = ob_nurbspath_002.modifiers.new('Array.001', 'ARRAY')
_m.count = 6
ob_cube_002.location = (0.0, 0.0, 0.0)
_m = ob_cube_002.modifiers.new('Bevel', 'BEVEL')
_m.segments = 5
_m.limit_method = 'NONE'
_m = ob_cube_002.modifiers.new('Mirror', 'MIRROR')
_m.use_axis = (False, True, False)

# ---- collection membership
col_collection.objects.link(ob_cylinder)
col_collection.objects.link(ob_nurbspath)
col_collection.objects.link(ob_nurbspath_001)
col_collection.objects.link(ob_empty)
col_collection.objects.link(ob_cylinder_001)
col_collection.objects.link(ob_cube)
col_collection.objects.link(ob_cube_001)
col_collection.objects.link(ob_camera)
col_collection.objects.link(ob_nurbspath_002)
col_collection.objects.link(ob_cube_002)

# ---- scene / render settings (as saved in the file)
scene.camera = ob_camera
scene.frame_start = 1; scene.frame_end = 250; scene.frame_set(16)
scene.render.engine = 'CYCLES'
scene.render.resolution_x = 600
scene.render.resolution_y = 340
scene.cycles.use_denoising = False
scene.cycles.samples = 512
scene.cycles.sampling_pattern = 'TABULATED_SOBOL'
scene.cycles.use_adaptive_sampling = False
scene.cycles.use_light_tree = False
scene.view_settings.view_transform = 'Filmic'
bpy.context.view_layer.update()
